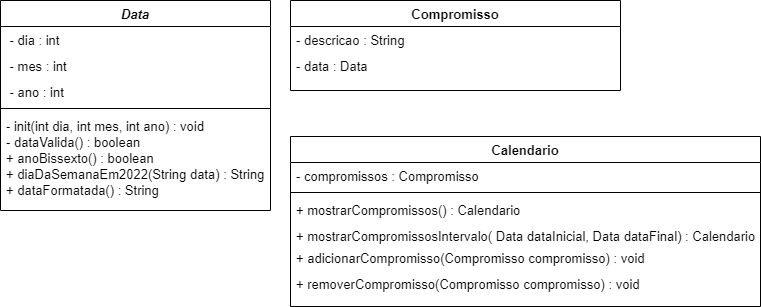

The diagram above was exported from draw.io. Its source (the exported page's mxGraphModel, read from the mxfile embedded in the PNG):
<mxGraphModel dx="868" dy="449" grid="1" gridSize="10" guides="1" tooltips="1" connect="1" arrows="1" fold="1" page="1" pageScale="1" pageWidth="827" pageHeight="1169" math="0" shadow="0">
  <root>
    <mxCell id="WIyWlLk6GJQsqaUBKTNV-0" />
    <mxCell id="WIyWlLk6GJQsqaUBKTNV-1" parent="WIyWlLk6GJQsqaUBKTNV-0" />
    <mxCell id="zkfFHV4jXpPFQw0GAbJ--0" value="Data" style="swimlane;fontStyle=3;align=center;verticalAlign=top;childLayout=stackLayout;horizontal=1;startSize=26;horizontalStack=0;resizeParent=1;resizeLast=0;collapsible=1;marginBottom=0;rounded=0;shadow=0;strokeWidth=1;fontSize=13;" parent="WIyWlLk6GJQsqaUBKTNV-1" vertex="1">
      <mxGeometry x="30" y="94" width="270" height="210" as="geometry">
        <mxRectangle x="230" y="140" width="160" height="26" as="alternateBounds" />
      </mxGeometry>
    </mxCell>
    <mxCell id="zkfFHV4jXpPFQw0GAbJ--1" value=" - dia : int" style="text;align=left;verticalAlign=top;spacingLeft=4;spacingRight=4;overflow=hidden;rotatable=0;points=[[0,0.5],[1,0.5]];portConstraint=eastwest;fontSize=13;" parent="zkfFHV4jXpPFQw0GAbJ--0" vertex="1">
      <mxGeometry y="26" width="270" height="26" as="geometry" />
    </mxCell>
    <mxCell id="zkfFHV4jXpPFQw0GAbJ--2" value=" - mes : int" style="text;align=left;verticalAlign=top;spacingLeft=4;spacingRight=4;overflow=hidden;rotatable=0;points=[[0,0.5],[1,0.5]];portConstraint=eastwest;rounded=0;shadow=0;html=0;fontSize=13;" parent="zkfFHV4jXpPFQw0GAbJ--0" vertex="1">
      <mxGeometry y="52" width="270" height="26" as="geometry" />
    </mxCell>
    <mxCell id="zkfFHV4jXpPFQw0GAbJ--3" value=" - ano : int" style="text;align=left;verticalAlign=top;spacingLeft=4;spacingRight=4;overflow=hidden;rotatable=0;points=[[0,0.5],[1,0.5]];portConstraint=eastwest;rounded=0;shadow=0;html=0;fontSize=13;" parent="zkfFHV4jXpPFQw0GAbJ--0" vertex="1">
      <mxGeometry y="78" width="270" height="26" as="geometry" />
    </mxCell>
    <mxCell id="zkfFHV4jXpPFQw0GAbJ--4" value="" style="line;html=1;strokeWidth=1;align=left;verticalAlign=middle;spacingTop=-1;spacingLeft=3;spacingRight=3;rotatable=0;labelPosition=right;points=[];portConstraint=eastwest;" parent="zkfFHV4jXpPFQw0GAbJ--0" vertex="1">
      <mxGeometry y="104" width="270" height="8" as="geometry" />
    </mxCell>
    <mxCell id="zkfFHV4jXpPFQw0GAbJ--5" value="- init(int dia, int mes, int ano) : void&#10;- dataValida() : boolean&#10;+ anoBissexto() : boolean&#10;+ diaDaSemanaEm2022(String data) : String&#10;+ dataFormatada() : String" style="text;align=left;verticalAlign=top;spacingLeft=4;spacingRight=4;overflow=hidden;rotatable=0;points=[[0,0.5],[1,0.5]];portConstraint=eastwest;fontStyle=0;fontSize=13;" parent="zkfFHV4jXpPFQw0GAbJ--0" vertex="1">
      <mxGeometry y="112" width="270" height="98" as="geometry" />
    </mxCell>
    <mxCell id="zkfFHV4jXpPFQw0GAbJ--6" value="Compromisso" style="swimlane;fontStyle=1;align=center;verticalAlign=top;childLayout=stackLayout;horizontal=1;startSize=26;horizontalStack=0;resizeParent=1;resizeLast=0;collapsible=1;marginBottom=0;rounded=0;shadow=0;strokeWidth=1;fontSize=13;" parent="WIyWlLk6GJQsqaUBKTNV-1" vertex="1">
      <mxGeometry x="320" y="94" width="330" height="90" as="geometry">
        <mxRectangle x="120" y="360" width="160" height="26" as="alternateBounds" />
      </mxGeometry>
    </mxCell>
    <mxCell id="zkfFHV4jXpPFQw0GAbJ--7" value="- descricao : String" style="text;align=left;verticalAlign=top;spacingLeft=4;spacingRight=4;overflow=hidden;rotatable=0;points=[[0,0.5],[1,0.5]];portConstraint=eastwest;fontSize=13;" parent="zkfFHV4jXpPFQw0GAbJ--6" vertex="1">
      <mxGeometry y="26" width="330" height="26" as="geometry" />
    </mxCell>
    <mxCell id="zkfFHV4jXpPFQw0GAbJ--8" value="- data : Data" style="text;align=left;verticalAlign=top;spacingLeft=4;spacingRight=4;overflow=hidden;rotatable=0;points=[[0,0.5],[1,0.5]];portConstraint=eastwest;rounded=0;shadow=0;html=0;fontSize=13;" parent="zkfFHV4jXpPFQw0GAbJ--6" vertex="1">
      <mxGeometry y="52" width="330" height="26" as="geometry" />
    </mxCell>
    <mxCell id="zkfFHV4jXpPFQw0GAbJ--17" value="Calendario" style="swimlane;fontStyle=1;align=center;verticalAlign=top;childLayout=stackLayout;horizontal=1;startSize=26;horizontalStack=0;resizeParent=1;resizeLast=0;collapsible=1;marginBottom=0;rounded=0;shadow=0;strokeWidth=1;fontSize=13;" parent="WIyWlLk6GJQsqaUBKTNV-1" vertex="1">
      <mxGeometry x="320" y="230" width="470" height="170" as="geometry">
        <mxRectangle x="508" y="120" width="160" height="26" as="alternateBounds" />
      </mxGeometry>
    </mxCell>
    <mxCell id="zkfFHV4jXpPFQw0GAbJ--18" value="- compromissos : Compromisso" style="text;align=left;verticalAlign=top;spacingLeft=4;spacingRight=4;overflow=hidden;rotatable=0;points=[[0,0.5],[1,0.5]];portConstraint=eastwest;fontSize=13;" parent="zkfFHV4jXpPFQw0GAbJ--17" vertex="1">
      <mxGeometry y="26" width="470" height="26" as="geometry" />
    </mxCell>
    <mxCell id="zkfFHV4jXpPFQw0GAbJ--23" value="" style="line;html=1;strokeWidth=1;align=left;verticalAlign=middle;spacingTop=-1;spacingLeft=3;spacingRight=3;rotatable=0;labelPosition=right;points=[];portConstraint=eastwest;" parent="zkfFHV4jXpPFQw0GAbJ--17" vertex="1">
      <mxGeometry y="52" width="470" height="8" as="geometry" />
    </mxCell>
    <mxCell id="zkfFHV4jXpPFQw0GAbJ--24" value="+ mostrarCompromissos() : Calendario" style="text;align=left;verticalAlign=top;spacingLeft=4;spacingRight=4;overflow=hidden;rotatable=0;points=[[0,0.5],[1,0.5]];portConstraint=eastwest;fontSize=13;" parent="zkfFHV4jXpPFQw0GAbJ--17" vertex="1">
      <mxGeometry y="60" width="470" height="26" as="geometry" />
    </mxCell>
    <mxCell id="zkfFHV4jXpPFQw0GAbJ--25" value="+ mostrarCompromissosIntervalo( Data dataInicial, Data dataFinal) : Calendario" style="text;align=left;verticalAlign=top;spacingLeft=4;spacingRight=4;overflow=hidden;rotatable=0;points=[[0,0.5],[1,0.5]];portConstraint=eastwest;fontSize=13;" parent="zkfFHV4jXpPFQw0GAbJ--17" vertex="1">
      <mxGeometry y="86" width="470" height="22" as="geometry" />
    </mxCell>
    <mxCell id="zkfFHV4jXpPFQw0GAbJ--10" value="+ adicionarCompromisso(Compromisso compromisso) : void" style="text;align=left;verticalAlign=top;spacingLeft=4;spacingRight=4;overflow=hidden;rotatable=0;points=[[0,0.5],[1,0.5]];portConstraint=eastwest;fontStyle=0;fontSize=13;" parent="zkfFHV4jXpPFQw0GAbJ--17" vertex="1">
      <mxGeometry y="108" width="470" height="26" as="geometry" />
    </mxCell>
    <mxCell id="zkfFHV4jXpPFQw0GAbJ--11" value="+ removerCompromisso(Compromisso compromisso) : void " style="text;align=left;verticalAlign=top;spacingLeft=4;spacingRight=4;overflow=hidden;rotatable=0;points=[[0,0.5],[1,0.5]];portConstraint=eastwest;fontSize=13;" parent="zkfFHV4jXpPFQw0GAbJ--17" vertex="1">
      <mxGeometry y="134" width="470" height="26" as="geometry" />
    </mxCell>
  </root>
</mxGraphModel>